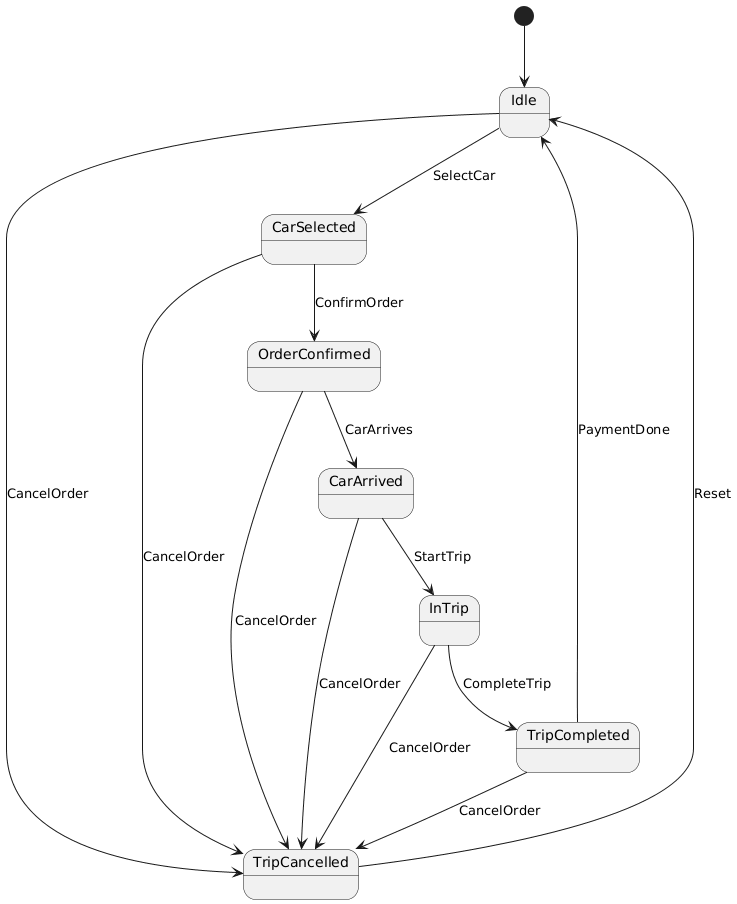

The diagram above was rendered by PlantUML. Its source (embedded in the PNG):
@startuml
[*] --> Idle

Idle --> CarSelected : SelectCar
CarSelected --> OrderConfirmed : ConfirmOrder
OrderConfirmed --> CarArrived : CarArrives
CarArrived --> InTrip : StartTrip
InTrip --> TripCompleted : CompleteTrip
TripCompleted --> Idle : PaymentDone

' Отмена заказа на любом этапе
Idle --> TripCancelled : CancelOrder
CarSelected --> TripCancelled : CancelOrder
OrderConfirmed --> TripCancelled : CancelOrder
CarArrived --> TripCancelled : CancelOrder
InTrip --> TripCancelled : CancelOrder
TripCompleted --> TripCancelled : CancelOrder

TripCancelled --> Idle : Reset
@enduml